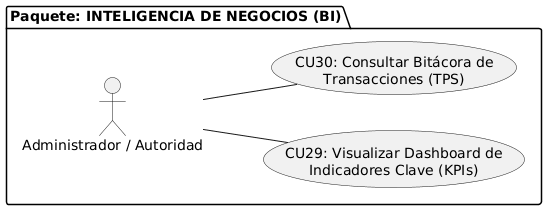

The diagram above was rendered by PlantUML. Its source (embedded in the PNG):
@startuml
left to right direction
skinparam actorStyle stickman

package "Paquete: INTELIGENCIA DE NEGOCIOS (BI)" {
  actor "Administrador / Autoridad" as Admin
  
  usecase "CU29: Visualizar Dashboard de\nIndicadores Clave (KPIs)" as UC29
  usecase "CU30: Consultar Bitácora de\nTransacciones (TPS)" as UC30
  
  ' Relaciones de asociación internas
  Admin -- UC29
  Admin -- UC30
}
@enduml